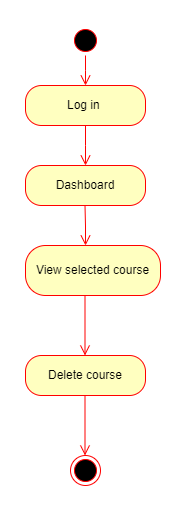

The diagram above was exported from draw.io. Its source (the exported page's mxGraphModel, read from the mxfile embedded in the PNG):
<mxGraphModel dx="757" dy="424" grid="1" gridSize="10" guides="1" tooltips="1" connect="1" arrows="1" fold="1" page="1" pageScale="1" pageWidth="850" pageHeight="1100" math="0" shadow="0">
  <root>
    <mxCell id="0" />
    <mxCell id="1" parent="0" />
    <mxCell id="H4VitshXy9mU6fXag-So-1" value="" style="ellipse;html=1;shape=startState;fillColor=#000000;strokeColor=#ff0000;" parent="1" vertex="1">
      <mxGeometry x="340" y="20" width="30" height="30" as="geometry" />
    </mxCell>
    <mxCell id="H4VitshXy9mU6fXag-So-2" value="" style="edgeStyle=orthogonalEdgeStyle;html=1;verticalAlign=bottom;endArrow=open;endSize=8;strokeColor=#ff0000;rounded=0;" parent="1" source="H4VitshXy9mU6fXag-So-1" edge="1">
      <mxGeometry relative="1" as="geometry">
        <mxPoint x="355" y="80" as="targetPoint" />
      </mxGeometry>
    </mxCell>
    <mxCell id="H4VitshXy9mU6fXag-So-3" value="Log in&amp;nbsp;" style="rounded=1;whiteSpace=wrap;html=1;arcSize=40;fontColor=#000000;fillColor=#ffffc0;strokeColor=#ff0000;" parent="1" vertex="1">
      <mxGeometry x="295" y="80" width="120" height="40" as="geometry" />
    </mxCell>
    <mxCell id="H4VitshXy9mU6fXag-So-4" value="" style="edgeStyle=orthogonalEdgeStyle;html=1;verticalAlign=bottom;endArrow=open;endSize=8;strokeColor=#ff0000;rounded=0;" parent="1" source="H4VitshXy9mU6fXag-So-3" edge="1">
      <mxGeometry relative="1" as="geometry">
        <mxPoint x="355" y="160" as="targetPoint" />
      </mxGeometry>
    </mxCell>
    <mxCell id="H4VitshXy9mU6fXag-So-8" value="Dashboard" style="rounded=1;whiteSpace=wrap;html=1;arcSize=40;fontColor=#000000;fillColor=#ffffc0;strokeColor=#ff0000;direction=east;" parent="1" vertex="1">
      <mxGeometry x="295" y="160" width="120" height="40" as="geometry" />
    </mxCell>
    <mxCell id="H4VitshXy9mU6fXag-So-18" value="" style="edgeStyle=orthogonalEdgeStyle;html=1;verticalAlign=bottom;endArrow=open;endSize=8;strokeColor=#ff0000;rounded=0;" parent="1" edge="1">
      <mxGeometry relative="1" as="geometry">
        <mxPoint x="354.5" y="450" as="targetPoint" />
        <mxPoint x="354.5" y="390" as="sourcePoint" />
      </mxGeometry>
    </mxCell>
    <mxCell id="H4VitshXy9mU6fXag-So-19" value="" style="ellipse;html=1;shape=endState;fillColor=#000000;strokeColor=#ff0000;" parent="1" vertex="1">
      <mxGeometry x="340" y="450" width="30" height="30" as="geometry" />
    </mxCell>
    <mxCell id="H4VitshXy9mU6fXag-So-27" value="" style="edgeStyle=orthogonalEdgeStyle;html=1;verticalAlign=bottom;endArrow=open;endSize=8;strokeColor=#ff0000;rounded=0;" parent="1" edge="1">
      <mxGeometry relative="1" as="geometry">
        <mxPoint x="355" y="240" as="targetPoint" />
        <mxPoint x="354.5" y="200" as="sourcePoint" />
      </mxGeometry>
    </mxCell>
    <mxCell id="Ef74DAN5EZ6AwHuZP6i9-1" value="View selected course" style="rounded=1;whiteSpace=wrap;html=1;arcSize=40;fontColor=#000000;fillColor=#ffffc0;strokeColor=#ff0000;direction=east;" parent="1" vertex="1">
      <mxGeometry x="295" y="240" width="135" height="50" as="geometry" />
    </mxCell>
    <mxCell id="Ef74DAN5EZ6AwHuZP6i9-2" value="Delete course" style="rounded=1;whiteSpace=wrap;html=1;arcSize=40;fontColor=#000000;fillColor=#ffffc0;strokeColor=#ff0000;direction=east;" parent="1" vertex="1">
      <mxGeometry x="295" y="350" width="120" height="40" as="geometry" />
    </mxCell>
    <mxCell id="Ef74DAN5EZ6AwHuZP6i9-4" value="" style="edgeStyle=orthogonalEdgeStyle;html=1;verticalAlign=bottom;endArrow=open;endSize=8;strokeColor=#ff0000;rounded=0;" parent="1" edge="1">
      <mxGeometry relative="1" as="geometry">
        <mxPoint x="354.5" y="350" as="targetPoint" />
        <mxPoint x="354.5" y="290" as="sourcePoint" />
      </mxGeometry>
    </mxCell>
  </root>
</mxGraphModel>